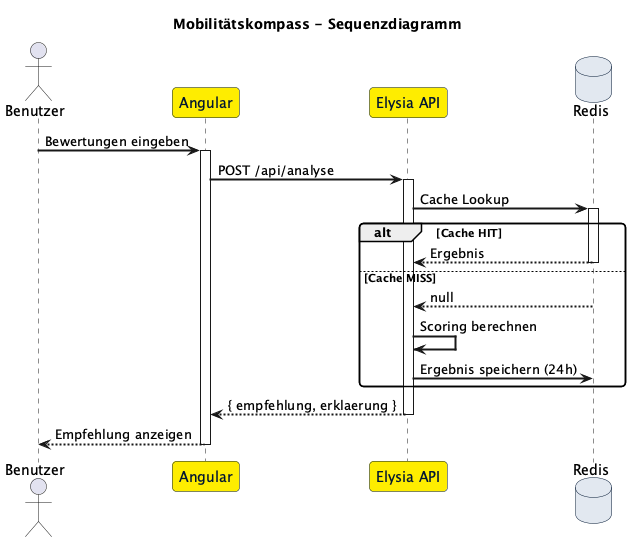

The diagram above was rendered by PlantUML. Its source (embedded in the PNG):
@startuml
skinparam backgroundColor white
skinparam roundcorner 8
skinparam sequenceArrowThickness 2
skinparam participantBackgroundColor #FEED00
skinparam participantBorderColor #011631
skinparam participantFontColor #011631
skinparam databaseBackgroundColor #E2E8F0
skinparam databaseBorderColor #011631

title Mobilitätskompass - Sequenzdiagramm

actor Benutzer as U
participant "Angular" as C
participant "Elysia API" as A
database "Redis" as R

U -> C : Bewertungen eingeben
activate C
C -> A : POST /api/analyse
activate A

A -> R : Cache Lookup
activate R

alt Cache HIT
  R --> A : Ergebnis
  deactivate R
else Cache MISS
  R --> A : null
  deactivate R
  A -> A : Scoring berechnen
  A -> R : Ergebnis speichern (24h)
end

A --> C : { empfehlung, erklaerung }
deactivate A
C --> U : Empfehlung anzeigen
deactivate C

@enduml